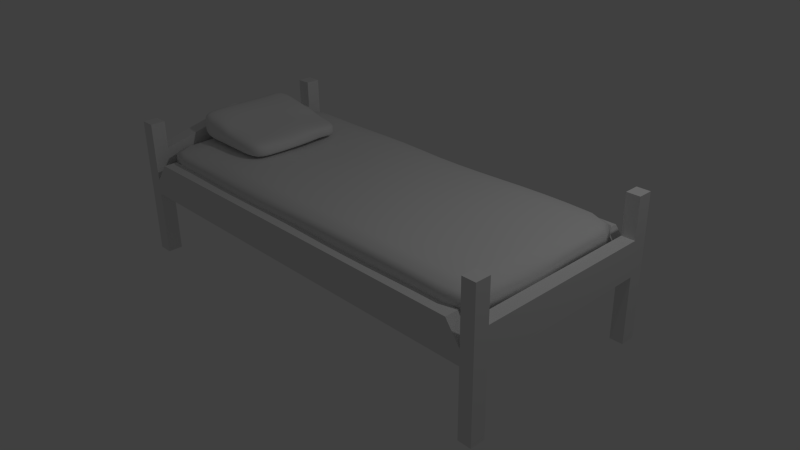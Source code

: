 # Source: bed1.blend  (saved by Blender 2.73.0; exported with 4.5.12 LTS)
import bpy
from mathutils import Matrix  # noqa: F401  (used for matrix-valued properties, if any)

bpy.ops.wm.read_factory_settings(use_empty=True)
scene = bpy.context.scene
scene.name = 'Scene'

# ---- collections
col_collection_1 = bpy.data.collections.new('Collection 1'); scene.collection.children.link(col_collection_1)

# ---- materials (node trees are filled in below, after node groups)
mat_material = bpy.data.materials.new('Material')
mat_material.alpha_threshold = 0.0
mat_material.use_transparent_shadow = False
mat_material.roughness = 0.5
mat_material.line_color = (0.0, 0.0, 0.0, 1.0)

# ---- material node trees

# ---- world
world_world = bpy.data.worlds.new('World'); scene.world = world_world
world_world.color = (0.05088, 0.05088, 0.05088)
world_world.use_sun_shadow = False
world_world.sun_shadow_jitter_overblur = 0.0
world_world.cycles.sampling_method = 'MANUAL'
world_world.cycles.sample_map_resolution = 256

# ---- cameras
cam_camera = bpy.data.cameras.new('Camera')
cam_camera.clip_end = 100.0
cam_camera.lens = 35.0
cam_camera.sensor_width = 32.0
cam_camera.sensor_height = 18.0
cam_camera.ortho_scale = 7.314
cam_camera.dof.focus_distance = 0.0
cam_camera.dof.aperture_fstop = 128.0

# ---- lights
light_lamp = bpy.data.lights.new('Lamp', 'POINT')
light_lamp.transmission_factor = 0.0
light_lamp.cutoff_distance = 30.0
light_lamp.energy = 100.0
light_lamp.shadow_buffer_clip_start = 1.001
light_lamp.shadow_soft_size = 0.1
light_lamp.shadow_maximum_resolution = 0.006
light_lamp.use_absolute_resolution = True
light_lamp.cycles.use_multiple_importance_sampling = False

# ---- meshes
me_cube_002 = bpy.data.meshes.new('Cube.002')
me_cube_002.from_pydata([(5.195, -1.41, -1.744), (-0.8055, -1.41, -1.744), (5.195, -1.41, -0.644), (-0.8055, -1.41, -0.644), (5.195, -1.41, -0.844), (-0.8055, -1.41, -0.844), (-0.6055, -1.41, -1.744), (-0.6055, -1.41, -0.644), (-0.6055, -1.41, -0.844), (5.015, -1.41, -1.744), (5.015, -1.41, -0.644), (5.015, -1.41, -0.844), (5.195, -1.21, -1.744), (-0.8055, -1.21, -1.744), (5.195, -1.21, -0.644), (-0.8055, -1.21, -0.644), (-0.8055, -1.21, -0.844), (5.195, -1.21, -0.844), (-0.6055, -1.21, -0.844), (5.015, -1.21, -0.844), (-0.6055, -1.21, -0.644), (-0.6055, -1.21, -1.744), (5.015, -1.21, -1.744), (5.015, -1.21, -0.644), (-0.8055, -1.21, -0.2242), (-0.6055, -1.21, -0.2242), (-0.4052, -1.403, -0.3775), (4.814, -1.403, -0.3775), (-0.4052, -1.217, -0.3775), (4.814, -1.217, -0.3775), (5.195, -1.41, -0.644), (-0.8055, -1.41, -0.644), (-0.6055, -1.41, -0.644), (5.015, -1.41, -0.644), (5.195, -1.21, -0.644), (-0.8055, -1.21, -0.644), (-0.6055, -1.21, -0.644), (5.015, -1.21, -0.644), (5.195, -1.41, 0.156), (-0.8055, -1.41, 0.156), (-0.6055, -1.41, 0.156), (5.015, -1.41, 0.156), (5.195, -1.21, 0.156), (-0.8055, -1.21, 0.156), (-0.6055, -1.21, 0.156), (5.015, -1.21, 0.156), (5.195, -1.21, -0.3806), (5.015, -1.21, -0.3806), (5.195, -0.0007447, -0.644), (5.195, -0.0007447, -0.844), (-0.6055, -0.0007447, -0.644), (5.015, -0.0007447, -0.644), (-0.8055, -0.0007447, -0.644), (-0.8055, -0.0007447, -0.844), (5.015, -0.0007447, -0.844), (-0.6055, -0.0007447, -0.844), (-0.6055, -0.0007447, 0.07123), (-0.8055, -0.0007447, 0.07123), (5.195, -0.0007447, -0.3806), (5.015, -0.0007447, -0.3806), (5.195, 1.41, -1.744), (-0.8055, 1.41, -1.744), (5.195, 1.41, -0.644), (-0.8055, 1.41, -0.644), (5.195, 1.41, -0.844), (-0.8055, 1.41, -0.844), (-0.6055, 1.41, -1.744), (-0.6055, 1.41, -0.644), (-0.6055, 1.41, -0.844), (5.015, 1.41, -1.744), (5.015, 1.41, -0.644), (5.015, 1.41, -0.844), (5.195, 1.21, -1.744), (-0.8055, 1.21, -1.744), (5.195, 1.21, -0.644), (-0.8055, 1.21, -0.644), (-0.8055, 1.21, -0.844), (5.195, 1.21, -0.844), (-0.6055, 1.21, -0.844), (5.015, 1.21, -0.844), (-0.6055, 1.21, -0.644), (-0.6055, 1.21, -1.744), (5.015, 1.21, -1.744), (5.015, 1.21, -0.644), (-0.8055, 1.21, -0.2242), (-0.6055, 1.21, -0.2242), (-0.4052, 1.403, -0.3775), (4.814, 1.403, -0.3775), (-0.4052, 1.217, -0.3775), (4.814, 1.217, -0.3775), (5.195, 1.41, -0.644), (-0.8055, 1.41, -0.644), (-0.6055, 1.41, -0.644), (5.015, 1.41, -0.644), (5.195, 1.21, -0.644), (-0.8055, 1.21, -0.644), (-0.6055, 1.21, -0.644), (5.015, 1.21, -0.644), (5.195, 1.41, 0.156), (-0.8055, 1.41, 0.156), (-0.6055, 1.41, 0.156), (5.015, 1.41, 0.156), (5.195, 1.21, 0.156), (-0.8055, 1.21, 0.156), (-0.6055, 1.21, 0.156), (5.015, 1.21, 0.156), (5.195, 1.21, -0.3806), (5.015, 1.21, -0.3806)], [], [(21, 6, 1, 13), (23, 20, 36, 37), (17, 14, 2, 4), (8, 7, 3, 5), (6, 8, 5, 1), (12, 17, 4, 0), (18, 8, 6, 21), (19, 22, 9, 11), (11, 10, 7, 8), (23, 20, 28, 29), (12, 0, 9, 22), (20, 15, 35, 36), (4, 2, 10, 11), (0, 4, 11, 9), (8, 18, 19, 11), (51, 50, 20, 23), (49, 17, 19, 54), (19, 17, 12, 22), (21, 13, 16, 18), (1, 5, 16, 13), (5, 3, 15, 16), (49, 48, 14, 17), (55, 18, 16, 53), (56, 57, 24, 25), (52, 15, 24, 57), (15, 20, 25, 24), (20, 50, 56, 25), (16, 15, 52, 53), (19, 18, 55, 54), (29, 28, 26, 27), (10, 23, 29, 27), (20, 7, 26, 28), (7, 10, 27, 26), (34, 37, 45, 42), (36, 35, 43, 44), (14, 23, 37, 34), (15, 3, 31, 35), (23, 10, 33, 37), (10, 2, 30, 33), (7, 20, 36, 32), (10, 7, 32, 33), (3, 7, 32, 31), (2, 14, 34, 30), (44, 43, 39, 40), (42, 45, 41, 38), (35, 31, 39, 43), (37, 33, 41, 45), (33, 30, 38, 41), (32, 36, 44, 40), (31, 32, 40, 39), (30, 34, 42, 38), (58, 59, 47, 46), (23, 14, 46, 47), (51, 23, 47, 59), (14, 48, 58, 46), (48, 58, 59, 51), (81, 73, 61, 66), (83, 97, 96, 80), (77, 64, 62, 74), (68, 65, 63, 67), (66, 61, 65, 68), (72, 60, 64, 77), (78, 81, 66, 68), (79, 71, 69, 82), (71, 68, 67, 70), (83, 89, 88, 80), (72, 82, 69, 60), (80, 96, 95, 75), (64, 71, 70, 62), (60, 69, 71, 64), (68, 71, 79, 78), (79, 82, 72, 77), (81, 78, 76, 73), (61, 73, 76, 65), (65, 76, 75, 63), (75, 84, 85, 80), (89, 87, 86, 88), (70, 87, 89, 83), (80, 88, 86, 67), (67, 86, 87, 70), (94, 102, 105, 97), (96, 104, 103, 95), (74, 94, 97, 83), (75, 95, 91, 63), (83, 97, 93, 70), (70, 93, 90, 62), (67, 92, 96, 80), (70, 93, 92, 67), (63, 91, 92, 67), (62, 90, 94, 74), (104, 100, 99, 103), (102, 98, 101, 105), (95, 103, 99, 91), (97, 105, 101, 93), (93, 101, 98, 90), (92, 100, 104, 96), (91, 99, 100, 92), (90, 98, 102, 94), (83, 107, 106, 74), (51, 83, 80, 50), (49, 54, 79, 77), (49, 77, 74, 48), (55, 53, 76, 78), (56, 85, 84, 57), (52, 57, 84, 75), (80, 85, 56, 50), (76, 53, 52, 75), (79, 54, 55, 78), (58, 106, 107, 59), (51, 59, 107, 83), (74, 106, 58, 48)])
me_cube_002.materials.append(mat_material)
me_cube_002.use_remesh_preserve_volume = False
me_cube_002.use_remesh_preserve_attributes = False
me_cube_002.use_mirror_vertex_groups = False
me_cube_002.update()
me_cube_005 = bpy.data.meshes.new('Cube.005')
me_cube_005.from_pydata([(-0.9951, -0.6966, -0.09658), (-0.9923, 0.6665, -0.09462), (0.3188, 0.681, -0.1073), (0.282, -0.6764, -0.1032), (-1.02, -0.6842, 0.2859), (-1.02, 0.6897, 0.3214), (0.2848, 0.7043, 0.07613), (0.2966, -0.6972, 0.1004), (-0.9939, -0.7067, 0.1209), (-1.0, 0.7058, 0.09707), (0.309, 0.6645, -0.004737), (0.3026, -0.701, -0.004265), (-0.7005, 0.7005, 0.2593), (-0.4956, 0.6957, 0.2204), (-0.3059, 0.714, 0.1719), (-0.09749, 0.6811, 0.1158), (-0.09827, 0.6767, -0.1159), (-0.2858, 0.6933, -0.0951), (-0.5171, 0.7073, -0.09247), (-0.7162, 0.6822, -0.09627), (-0.08846, -0.6863, 0.1449), (-0.3255, -0.6911, 0.1527), (-0.5035, -0.6957, 0.2318), (-0.6908, -0.7027, 0.2473), (-0.6741, -0.7291, -0.09402), (-0.502, -0.7028, -0.09509), (-0.299, -0.7002, -0.09768), (-0.1224, -0.7108, -0.08082), (-0.7038, -0.7021, 0.09046), (-0.485, -0.7078, 0.05565), (-0.3002, -0.701, 0.04062), (-0.1147, -0.7182, 0.0165), (-0.0857, 0.705, -0.005747), (-0.2795, 0.7195, 0.05261), (-0.5024, 0.6941, 0.04967), (-0.6956, 0.7122, 0.0867), (-0.9978, -0.404, 0.2958), (-1.02, -0.2036, 0.2919), (-1.002, 0.1859, 0.2901), (-1.0, 0.4, 0.3), (-0.9778, 0.423, -0.08029), (-0.9997, 0.1995, -0.1), (-0.9877, -0.2153, -0.1279), (-0.9747, -0.3818, -0.09505), (0.3242, 0.3843, 0.1164), (0.3127, 0.1969, 0.1158), (0.2803, -0.1888, 0.09882), (0.2855, -0.4087, 0.1198), (0.3002, -0.3996, -0.09111), (0.3254, -0.2022, -0.08879), (0.3138, 0.1795, -0.09196), (0.2954, 0.4081, -0.07436), (0.3153, -0.4177, -0.0218), (0.3236, -0.2028, -0.00386), (0.3007, 0.2347, -0.0025), (0.2979, 0.3755, 0.02319), (-0.9989, 0.3948, 0.09975), (-1.019, 0.2068, 0.1027), (-1.001, -0.1994, 0.09953), (-1.006, -0.4118, 0.0808), (-0.1007, 0.3801, 0.1276), (-0.07656, 0.2118, 0.1679), (-0.07901, -0.1998, 0.1349), (-0.08719, -0.3983, 0.1144), (-0.2734, 0.3877, 0.1878), (-0.3169, 0.2135, 0.1762), (-0.2982, -0.1929, 0.177), (-0.2874, -0.38, 0.1737), (-0.4941, 0.4134, 0.2312), (-0.482, 0.2223, 0.2187), (-0.4846, -0.1847, 0.2069), (-0.4994, -0.4212, 0.1924), (-0.6867, 0.4071, 0.2617), (-0.6964, 0.1858, 0.2638), (-0.7122, -0.2041, 0.2709), (-0.7022, -0.371, 0.2593), (-0.7199, 0.4011, -0.1004), (-0.712, 0.2141, -0.07153), (-0.7165, -0.2136, -0.09544), (-0.6966, -0.3843, -0.09271), (-0.4936, 0.3725, -0.1119), (-0.498, 0.1991, -0.09714), (-0.4657, -0.1847, -0.09083), (-0.4961, -0.398, -0.09882), (-0.3144, 0.3878, -0.1119), (-0.333, 0.1834, -0.09464), (-0.2989, -0.1879, -0.1141), (-0.274, -0.43, -0.09543), (-0.09558, 0.3908, -0.09472), (-0.08537, 0.2124, -0.09636), (-0.1048, -0.2033, -0.09748), (-0.09132, -0.3661, -0.1049)], [], [(56, 9, 1, 40), (32, 10, 2, 16), (52, 11, 3, 48), (28, 8, 0, 24), (88, 16, 2, 51), (72, 12, 5, 39), (23, 4, 8, 28), (47, 7, 11, 52), (15, 6, 10, 32), (39, 5, 9, 56), (5, 12, 35, 9), (12, 13, 34, 35), (13, 14, 33, 34), (14, 15, 32, 33), (7, 20, 31, 11), (20, 21, 30, 31), (21, 22, 29, 30), (22, 23, 28, 29), (44, 6, 15, 60), (60, 15, 14, 64), (64, 14, 13, 68), (68, 13, 12, 72), (40, 1, 19, 76), (76, 19, 18, 80), (80, 18, 17, 84), (84, 17, 16, 88), (11, 31, 27, 3), (31, 30, 26, 27), (30, 29, 25, 26), (29, 28, 24, 25), (9, 35, 19, 1), (35, 34, 18, 19), (34, 33, 17, 18), (33, 32, 16, 17), (26, 87, 91, 27), (87, 86, 90, 91), (86, 85, 89, 90), (85, 84, 88, 89), (25, 83, 87, 26), (83, 82, 86, 87), (82, 81, 85, 86), (81, 80, 84, 85), (24, 79, 83, 25), (79, 78, 82, 83), (78, 77, 81, 82), (77, 76, 80, 81), (0, 43, 79, 24), (43, 42, 78, 79), (42, 41, 77, 78), (41, 40, 76, 77), (22, 71, 75, 23), (71, 70, 74, 75), (70, 69, 73, 74), (69, 68, 72, 73), (21, 67, 71, 22), (67, 66, 70, 71), (66, 65, 69, 70), (65, 64, 68, 69), (20, 63, 67, 21), (63, 62, 66, 67), (62, 61, 65, 66), (61, 60, 64, 65), (7, 47, 63, 20), (47, 46, 62, 63), (46, 45, 61, 62), (45, 44, 60, 61), (4, 36, 59, 8), (36, 37, 58, 59), (37, 38, 57, 58), (38, 39, 56, 57), (6, 44, 55, 10), (44, 45, 54, 55), (45, 46, 53, 54), (46, 47, 52, 53), (23, 75, 36, 4), (75, 74, 37, 36), (74, 73, 38, 37), (73, 72, 39, 38), (27, 91, 48, 3), (91, 90, 49, 48), (90, 89, 50, 49), (89, 88, 51, 50), (10, 55, 51, 2), (55, 54, 50, 51), (54, 53, 49, 50), (53, 52, 48, 49), (8, 59, 43, 0), (59, 58, 42, 43), (58, 57, 41, 42), (57, 56, 40, 41)])
me_cube_005.polygons.foreach_set('use_smooth', [True] * 90)
me_cube_005.use_remesh_preserve_volume = False
me_cube_005.use_remesh_preserve_attributes = False
me_cube_005.use_mirror_vertex_groups = False
me_cube_005.update()
me_cube_000 = bpy.data.meshes.new('Cube.000')
me_cube_000.from_pydata([(-2.753, 0.9755, -0.8679), (2.428, 1.246, -0.8682), (2.774, -0.9618, -0.877), (-2.393, -1.236, -0.8569), (2.442, 0.9739, -0.9951), (-2.418, 0.9813, -0.5913), (-2.401, -1.237, -0.6727), (2.773, -0.9654, -0.678), (2.419, 1.258, -0.6732), (-2.764, 0.9828, -0.6648), (-2.406, 1.265, -0.6694), (-1.705, 1.26, -0.6794), (-1.023, 1.267, -0.6738), (-0.3328, 1.262, -0.6725), (0.3672, 1.25, -0.6781), (1.057, 1.259, -0.6706), (1.733, 1.265, -0.6626), (2.424, -1.243, -0.6735), (1.731, -1.247, -0.6638), (1.05, -1.254, -0.6574), (0.3716, -1.248, -0.666), (-0.3212, -1.248, -0.6795), (-1.025, -1.255, -0.6806), (-1.71, -1.244, -0.6752), (2.421, 0.9829, -0.602), (1.741, 0.9839, -0.5912), (1.06, 0.9826, -0.6017), (0.3565, 0.9749, -0.6107), (-0.3361, 0.9839, -0.6055), (-1.027, 0.9857, -0.5957), (-1.718, 0.9785, -0.593), (-2.407, 0.9708, -0.9865), (-1.706, 0.9702, -0.9887), (-1.01, 0.9702, -0.9967), (-0.3376, 0.9777, -0.9922), (0.3437, 0.9839, -0.9979), (1.045, 0.9889, -0.9967), (1.746, 0.9767, -0.9883), (2.42, -1.238, -0.8732), (1.736, -1.248, -0.8699), (1.051, -1.255, -0.8675), (0.3643, -1.247, -0.8688), (-0.3232, -1.243, -0.8762), (-1.021, -1.248, -0.879), (-1.705, -1.237, -0.8656), (-2.399, 1.258, -0.8702), (-1.7, 1.253, -0.8748), (-1.013, 1.256, -0.8718), (-0.3305, 1.264, -0.8629), (0.3589, 1.264, -0.8702), (1.05, 1.272, -0.8717), (1.733, 1.263, -0.8618), (1.731, -0.9791, -1.001), (1.74, -0.4445, -1.003), (1.74, 0.01155, -0.9969), (1.741, 0.4479, -0.9884), (1.043, -0.979, -0.9966), (1.058, -0.4472, -0.9833), (1.054, 0.005544, -0.9828), (1.045, 0.4513, -0.9885), (0.3524, -0.9774, -0.9961), (0.3605, -0.451, -0.9851), (0.36, 0.00135, -0.987), (0.3509, 0.4472, -0.9948), (-0.3351, -0.9746, -0.9968), (-0.3363, -0.4516, -0.9979), (-0.3322, -0.004596, -0.9989), (-0.3373, 0.4374, -0.9963), (-1.029, -0.9762, -1.002), (-1.029, -0.454, -1.001), (-1.017, -0.002327, -0.9953), (-1.011, 0.4418, -0.9962), (-1.717, -0.9759, -1.003), (-1.723, -0.456, -1.005), (-1.711, 0.003174, -0.9929), (-1.705, 0.4478, -0.989), (-2.397, -0.9671, -0.9869), (-2.404, -0.4546, -0.9958), (-2.409, -0.007973, -1.004), (-2.41, 0.4435, -0.9936), (-1.71, -0.9508, -0.6032), (-1.715, -0.4291, -0.5932), (-1.714, -0.00042, -0.6058), (-1.713, 0.4503, -0.6037), (-1.026, -0.9849, -0.5955), (-1.024, -0.4687, -0.5924), (-1.026, -0.01292, -0.6036), (-1.026, 0.4488, -0.602), (-0.3352, -0.9781, -0.6012), (-0.3382, -0.4581, -0.6006), (-0.3314, 0.0004621, -0.5984), (-0.3331, 0.4575, -0.5977), (0.3607, -0.9723, -0.5968), (0.3593, -0.4474, -0.5963), (0.3665, 0.0003373, -0.5958), (0.3641, 0.4532, -0.6007), (1.036, -0.9773, -0.5881), (1.04, -0.4564, -0.5971), (1.052, -0.01235, -0.598), (1.063, 0.4499, -0.5975), (1.725, -0.9802, -0.5903), (1.728, -0.4643, -0.6016), (1.738, -0.005517, -0.6016), (1.744, 0.4549, -0.5922), (2.424, -0.9693, -0.5973), (2.433, -0.4568, -0.599), (2.441, -0.005606, -0.6033), (2.434, 0.451, -0.6024), (-2.758, -0.9585, -0.6647), (-2.76, -0.4437, -0.6607), (-2.757, 0.000115, -0.6674), (-2.76, 0.4566, -0.6697), (2.778, 0.972, -0.6803), (2.786, 0.4487, -0.6791), (2.787, -0.006173, -0.7088), (2.78, -0.4512, -0.707), (-2.407, -0.9296, -0.6104), (-2.409, -0.4176, -0.5954), (-2.404, -0.004578, -0.5944), (-2.407, 0.4518, -0.5982), (2.418, -0.9665, -0.9991), (2.429, -0.4406, -1.006), (2.432, 0.01475, -0.999), (2.439, 0.4557, -0.9917), (2.786, 0.9717, -0.8735), (2.784, 0.4572, -0.8672), (2.782, 0.004825, -0.9013), (2.781, -0.4447, -0.9086), (-2.746, -0.9674, -0.8509), (-2.754, -0.4482, -0.8602), (-2.759, -0.0004002, -0.8793), (-2.757, 0.4534, -0.8734), (-2.669, -1.17, -0.6691), (-2.681, 0.9818, -0.6069), (-2.662, 1.185, -0.8694), (-2.655, -0.9663, -0.9487), (2.416, 1.197, -0.6217), (2.697, 1.174, -0.874), (-2.403, 1.181, -0.9587), (2.681, -0.9661, -0.6185), (2.681, -1.167, -0.875), (2.703, 0.9789, -0.9664), (-2.407, -1.159, -0.6296), (2.419, -1.168, -0.966), (-2.658, -1.175, -0.8564), (-2.673, 1.194, -0.6653), (2.685, 1.183, -0.682), (2.686, -1.175, -0.6753), (2.421, -1.241, -0.762), (2.781, 0.9651, -0.7627), (-2.398, 1.265, -0.7606), (-2.753, -0.9661, -0.7405), (-2.414, 1.192, -0.6089), (-1.713, 1.192, -0.617), (-1.025, 1.199, -0.6182), (-0.3352, 1.194, -0.6265), (0.3602, 1.179, -0.6311), (1.057, 1.186, -0.6197), (1.737, 1.196, -0.6092), (2.432, 1.179, -0.9638), (1.737, 1.192, -0.9575), (1.044, 1.204, -0.9698), (0.3466, 1.199, -0.968), (-0.3327, 1.194, -0.9611), (-1.009, 1.182, -0.9659), (-1.703, 1.181, -0.9602), (2.426, -1.175, -0.6159), (1.727, -1.183, -0.607), (1.038, -1.184, -0.6028), (0.3641, -1.181, -0.613), (-0.3275, -1.182, -0.62), (-1.029, -1.188, -0.6186), (-1.713, -1.175, -0.6258), (-2.394, -1.168, -0.9541), (-1.709, -1.173, -0.9636), (-1.024, -1.178, -0.9682), (-0.33, -1.175, -0.9647), (0.3529, -1.181, -0.9664), (1.041, -1.186, -0.9676), (1.735, -1.183, -0.9673), (-2.394, -1.237, -0.7462), (-1.706, -1.238, -0.7543), (-1.021, -1.253, -0.7708), (-0.3188, -1.245, -0.7686), (0.3745, -1.246, -0.7524), (1.058, -1.255, -0.7472), (1.734, -1.245, -0.7538), (2.424, 1.248, -0.7556), (1.732, 1.263, -0.7479), (1.057, 1.265, -0.7545), (0.3695, 1.256, -0.7562), (-0.3307, 1.262, -0.7494), (-1.019, 1.262, -0.7594), (-1.699, 1.257, -0.7689), (-2.052, 1.264, -0.6748), (-1.362, 1.26, -0.6801), (-0.6813, 1.271, -0.6686), (0.0182, 1.252, -0.6781), (0.7138, 1.254, -0.6748), (1.398, 1.263, -0.6663), (2.072, 1.264, -0.6635), (2.075, -1.243, -0.6705), (1.389, -1.252, -0.658), (0.7113, -1.253, -0.6606), (0.0282, -1.244, -0.6727), (-0.6734, -1.253, -0.6833), (-1.373, -1.252, -0.6763), (-2.049, -1.236, -0.6749), (2.079, -0.9742, -0.5945), (1.372, -0.9827, -0.5873), (0.7027, -0.9713, -0.5916), (0.01345, -0.976, -0.6009), (-0.6825, -0.9805, -0.5989), (-1.368, -0.979, -0.5955), (-2.056, -0.9258, -0.6108), (-2.057, -0.9701, -0.9951), (-1.375, -0.9795, -1.006), (-0.6808, -0.9723, -0.9964), (0.009216, -0.9779, -0.9984), (0.6963, -0.9766, -0.9942), (1.388, -0.981, -0.9999), (2.073, -0.9741, -1.0), (2.075, -1.242, -0.8716), (1.396, -1.253, -0.8684), (0.7056, -1.253, -0.8675), (0.02267, -1.242, -0.8716), (-0.6718, -1.247, -0.8796), (-1.367, -1.246, -0.8743), (-2.044, -1.231, -0.8581), (-2.05, 1.26, -0.8715), (-1.353, 1.249, -0.8761), (-0.6746, 1.265, -0.866), (0.0152, 1.261, -0.8639), (0.7031, 1.269, -0.875), (1.395, 1.271, -0.8654), (2.074, 1.254, -0.8622), (-2.672, -0.9459, -0.6218), (-2.668, -0.4378, -0.6077), (-2.666, -0.008525, -0.6086), (-2.672, 0.4525, -0.6152), (-2.664, 0.97, -0.9595), (-2.669, 0.4464, -0.9688), (-2.669, -0.01002, -0.9757), (-2.66, -0.4527, -0.9572), (2.688, 0.9815, -0.6267), (2.7, 0.4504, -0.6269), (2.704, -0.005597, -0.6313), (2.693, -0.4517, -0.6244), (2.681, -0.961, -0.9677), (2.693, -0.4396, -0.978), (2.695, 0.01324, -0.971), (2.698, 0.4621, -0.9594), (2.778, -0.9648, -0.7671), (2.781, -0.4505, -0.8131), (2.783, -0.003857, -0.808), (2.784, 0.4497, -0.7592), (-2.758, 0.9816, -0.7551), (-2.759, 0.4587, -0.7572), (-2.76, 0.007453, -0.7609), (-2.762, -0.4442, -0.7472), (2.074, 0.9818, -0.5941), (2.083, 0.452, -0.5946), (2.089, -0.005735, -0.6012), (2.084, -0.4624, -0.6013), (1.409, 0.9854, -0.5936), (1.408, 0.4555, -0.5937), (1.391, -0.007031, -0.6014), (1.376, -0.4624, -0.6002), (0.7057, 0.9782, -0.6095), (0.7145, 0.4463, -0.6008), (0.7131, -0.01279, -0.5949), (0.7054, -0.4501, -0.595), (0.01006, 0.9758, -0.6083), (0.01426, 0.4603, -0.5991), (0.01682, 0.01033, -0.598), (0.008949, -0.4496, -0.5989), (-0.6818, 0.9902, -0.6015), (-0.6793, 0.4514, -0.5982), (-0.6788, -0.01278, -0.5995), (-0.6824, -0.4665, -0.5992), (-1.372, 0.9789, -0.5917), (-1.371, 0.4487, -0.6052), (-1.372, -0.006586, -0.6069), (-1.367, -0.4584, -0.5879), (-2.066, 0.9805, -0.5945), (-2.057, 0.4519, -0.6004), (-2.057, 0.001582, -0.6013), (-2.063, -0.4069, -0.5988), (-2.061, 0.9727, -0.9844), (-2.062, 0.4442, -0.9872), (-2.061, -0.001248, -0.9977), (-2.066, -0.4553, -1.003), (-1.352, 0.9679, -0.9944), (-1.352, 0.4489, -0.9938), (-1.362, 0.003434, -0.9914), (-1.377, -0.4559, -1.003), (-0.6735, 0.9744, -0.9959), (-0.6748, 0.4351, -0.9968), (-0.6749, -0.00728, -0.9995), (-0.6814, -0.452, -0.9987), (0.0006973, 0.9806, -0.9911), (0.00391, 0.4432, -0.9953), (0.01235, 0.0001416, -0.9944), (0.00975, -0.4517, -0.9946), (0.6917, 0.9869, -1.003), (0.6995, 0.4498, -0.993), (0.7081, 0.00212, -0.9815), (0.7114, -0.4496, -0.9783), (1.398, 0.9866, -0.9887), (1.392, 0.4509, -0.9855), (1.398, 0.009419, -0.9887), (1.4, -0.4451, -0.9937), (2.092, 0.9691, -0.9918), (2.09, 0.4477, -0.9921), (2.084, 0.01297, -1.002), (2.081, -0.4436, -1.009), (1.73, -0.7085, -1.002), (1.747, -0.2002, -1.002), (1.733, 0.2184, -0.9913), (1.75, 0.7006, -0.9876), (1.05, -0.708, -0.9899), (1.061, -0.2061, -0.9798), (1.046, 0.2155, -0.9873), (1.047, 0.7101, -0.9904), (0.3569, -0.7096, -0.9913), (0.3619, -0.211, -0.9821), (0.3559, 0.212, -0.9933), (0.3464, 0.7052, -0.995), (-0.3374, -0.7101, -0.999), (-0.3338, -0.2121, -0.9967), (-0.3328, 0.2016, -1.0), (-0.3406, 0.6977, -0.992), (-1.031, -0.7122, -1.005), (-1.024, -0.2133, -0.9961), (-1.012, 0.2068, -0.9962), (-1.011, 0.6979, -0.9962), (-1.724, -0.7142, -1.008), (-1.718, -0.213, -0.9975), (-1.705, 0.2157, -0.9902), (-1.707, 0.6994, -0.9887), (-2.401, -0.7052, -0.9895), (-2.407, -0.2205, -1.002), (-2.41, 0.2058, -1.001), (-2.41, 0.7002, -0.987), (-1.708, -0.6694, -0.5962), (-1.72, -0.212, -0.5959), (-1.708, 0.2167, -0.6121), (-1.719, 0.7033, -0.5932), (-1.022, -0.7204, -0.5929), (-1.027, -0.2321, -0.5955), (-1.025, 0.2078, -0.6085), (-1.027, 0.7086, -0.5943), (-0.3401, -0.7119, -0.6018), (-0.3338, -0.2196, -0.599), (-0.3311, 0.2201, -0.5982), (-0.3354, 0.7122, -0.5993), (0.3596, -0.7017, -0.5977), (0.3611, -0.2124, -0.5949), (0.3695, 0.2144, -0.5981), (0.3574, 0.7092, -0.6046), (1.038, -0.7095, -0.5929), (1.044, -0.2225, -0.5993), (1.06, 0.2024, -0.5963), (1.063, 0.715, -0.5999), (1.724, -0.7155, -0.5948), (1.733, -0.2274, -0.6056), (1.741, 0.2167, -0.5952), (1.745, 0.7101, -0.5913), (2.425, -0.7034, -0.5982), (2.441, -0.2256, -0.6005), (2.437, 0.2157, -0.6049), (2.429, 0.7051, -0.6001), (-2.758, -0.6883, -0.6613), (-2.761, -0.2167, -0.6627), (-2.755, 0.2202, -0.6709), (-2.764, 0.7105, -0.6666), (2.784, 0.7017, -0.6766), (2.787, 0.2129, -0.6894), (2.785, -0.2227, -0.7203), (2.775, -0.697, -0.6869), (-2.407, -0.6486, -0.6031), (-2.409, -0.2114, -0.5912), (-2.4, 0.2131, -0.5988), (-2.416, 0.7088, -0.595), (2.42, -0.7012, -1.002), (2.436, -0.1976, -1.006), (2.429, 0.2235, -0.9922), (2.447, 0.7072, -0.9939), (2.785, 0.7092, -0.8701), (2.783, 0.2206, -0.8745), (2.781, -0.2103, -0.9215), (2.78, -0.6961, -0.8859), (-2.748, -0.6974, -0.8492), (-2.759, -0.2169, -0.8736), (-2.757, 0.2176, -0.8787), (-2.757, 0.7063, -0.8682), (-2.588, -1.118, -0.9269), (-2.595, 1.127, -0.9362), (2.63, 1.126, -0.9422), (2.613, -1.113, -0.9428), (-2.603, -1.108, -0.6371), (-2.61, 1.138, -0.6221), (2.615, 1.137, -0.6407), (2.617, -1.121, -0.6322), (-2.661, -1.175, -0.7445), (-2.666, 1.194, -0.7583), (2.692, 1.172, -0.7633), (2.686, -1.173, -0.764), (-2.061, 1.194, -0.6151), (-1.367, 1.192, -0.6172), (-0.6824, 1.202, -0.6209), (0.01328, 1.182, -0.6311), (0.7074, 1.181, -0.6271), (1.402, 1.192, -0.6125), (2.071, 1.197, -0.6117), (2.079, 1.182, -0.9593), (1.396, 1.202, -0.9603), (0.6905, 1.202, -0.9758), (0.007187, 1.196, -0.9589), (-0.672, 1.19, -0.9662), (-1.351, 1.176, -0.963), (-2.057, 1.186, -0.9585), (2.079, -1.178, -0.613), (1.378, -1.186, -0.6022), (0.7025, -1.181, -0.6071), (0.02132, -1.181, -0.6182), (-0.6788, -1.183, -0.6197), (-1.375, -1.187, -0.6197), (-2.054, -1.162, -0.6311), (-2.048, -1.166, -0.9561), (-1.37, -1.18, -0.9699), (-0.6763, -1.174, -0.9645), (0.01336, -1.179, -0.9662), (0.6938, -1.183, -0.9664), (1.39, -1.187, -0.9684), (2.077, -1.176, -0.9659), (-2.045, -1.232, -0.7485), (-1.368, -1.247, -0.7621), (-0.6699, -1.253, -0.7749), (0.03, -1.24, -0.7589), (0.7165, -1.255, -0.7486), (1.397, -1.251, -0.7487), (2.073, -1.24, -0.7592), (2.073, 1.257, -0.7477), (1.395, 1.266, -0.7516), (0.7155, 1.262, -0.7562), (0.02034, 1.254, -0.7542), (-0.6787, 1.268, -0.7489), (-1.357, 1.254, -0.7699), (-2.046, 1.262, -0.7635), (-2.668, -0.6747, -0.6153), (-2.669, -0.2206, -0.6038), (-2.666, 0.2115, -0.6148), (-2.679, 0.7106, -0.6119), (-2.668, 0.7032, -0.9619), (-2.67, 0.2065, -0.975), (-2.667, -0.2231, -0.9701), (-2.654, -0.7001, -0.9469), (2.698, 0.7063, -0.623), (2.701, 0.2133, -0.6319), (2.703, -0.222, -0.628), (2.682, -0.6985, -0.621), (2.687, -0.6968, -0.9709), (2.696, -0.1994, -0.9807), (2.694, 0.225, -0.9601), (2.703, 0.7163, -0.9634), (2.782, -0.6968, -0.7803), (2.78, -0.2211, -0.833), (2.785, 0.2151, -0.772), (2.782, 0.6998, -0.7594), (-2.761, 0.709, -0.7538), (-2.757, 0.2264, -0.761), (-2.764, -0.2116, -0.7565), (-2.758, -0.6944, -0.7396), (2.078, 0.7043, -0.5941), (2.087, 0.2177, -0.5966), (2.088, -0.2289, -0.6042), (2.08, -0.7097, -0.5966), (1.412, 0.7159, -0.5929), (1.399, 0.212, -0.5965), (1.383, -0.2242, -0.6041), (1.372, -0.7168, -0.5933), (0.7081, 0.7114, -0.606), (0.7183, 0.1994, -0.5963), (0.7063, -0.2195, -0.5949), (0.7058, -0.7017, -0.5942), (0.009932, 0.7092, -0.6007), (0.01818, 0.2278, -0.5995), (0.01286, -0.2096, -0.597), (0.008135, -0.7062, -0.601), (-0.6805, 0.7135, -0.598), (-0.6786, 0.2079, -0.5996), (-0.68, -0.2309, -0.5991), (-0.6839, -0.7172, -0.5993), (-1.374, 0.7033, -0.5916), (-1.368, 0.2129, -0.6158), (-1.374, -0.2252, -0.5929), (-1.361, -0.7087, -0.5896), (-2.065, 0.7061, -0.5955), (-2.05, 0.2173, -0.6041), (-2.065, -0.2037, -0.5977), (-2.058, -0.6377, -0.6036), (-2.063, 0.6985, -0.9827), (-2.06, 0.2106, -0.9935), (-2.064, -0.2152, -1.0), (-2.065, -0.7105, -1.002), (-1.353, 0.7, -0.9962), (-1.353, 0.2161, -0.991), (-1.371, -0.2127, -0.9953), (-1.379, -0.7151, -1.009), (-0.6757, 0.696, -0.9933), (-0.6737, 0.1984, -1.001), (-0.6777, -0.2135, -0.9973), (-0.6832, -0.7093, -0.9997), (-0.001363, 0.7013, -0.9925), (0.01049, 0.2087, -0.9969), (0.01145, -0.2106, -0.9923), (0.008569, -0.7113, -0.9978), (0.6976, 0.7084, -0.9956), (0.7016, 0.2136, -0.99), (0.7133, -0.2103, -0.975), (0.7048, -0.7076, -0.9863), (1.397, 0.7082, -0.9856), (1.389, 0.2172, -0.9871), (1.406, -0.2016, -0.9907), (1.391, -0.709, -0.997), (2.101, 0.697, -0.9919), (2.079, 0.2201, -0.9947), (2.089, -0.1996, -1.009), (2.071, -0.7061, -1.005)], [], [(0, 395, 470, 256), (0, 256, 405, 134), (0, 134, 397, 240), (0, 240, 454, 395), (1, 235, 443, 187), (1, 187, 406, 137), (1, 137, 398, 159), (1, 159, 415, 235), (2, 391, 466, 252), (2, 252, 407, 140), (2, 140, 399, 248), (2, 248, 462, 391), (3, 228, 436, 180), (3, 180, 404, 144), (3, 144, 396, 173), (3, 173, 429, 228), (4, 387, 526, 312), (4, 312, 415, 159), (4, 159, 398, 141), (4, 141, 465, 387), (5, 383, 498, 284), (5, 284, 408, 152), (5, 152, 401, 133), (5, 133, 453, 383), (6, 207, 428, 142), (6, 142, 400, 132), (6, 132, 404, 180), (6, 180, 436, 207), (7, 379, 461, 139), (7, 139, 403, 147), (7, 147, 407, 252), (7, 252, 466, 379), (8, 200, 414, 136), (8, 136, 402, 146), (8, 146, 406, 187), (8, 187, 443, 200), (9, 375, 453, 133), (9, 133, 401, 145), (9, 145, 405, 256), (9, 256, 470, 375), (10, 145, 401, 152), (10, 152, 408, 194), (10, 194, 449, 150), (10, 150, 405, 145), (11, 194, 408, 153), (11, 153, 409, 195), (11, 195, 448, 193), (11, 193, 449, 194), (12, 195, 409, 154), (12, 154, 410, 196), (12, 196, 447, 192), (12, 192, 448, 195), (13, 196, 410, 155), (13, 155, 411, 197), (13, 197, 446, 191), (13, 191, 447, 196), (14, 197, 411, 156), (14, 156, 412, 198), (14, 198, 445, 190), (14, 190, 446, 197), (15, 198, 412, 157), (15, 157, 413, 199), (15, 199, 444, 189), (15, 189, 445, 198), (16, 199, 413, 158), (16, 158, 414, 200), (16, 200, 443, 188), (16, 188, 444, 199), (17, 147, 403, 166), (17, 166, 422, 201), (17, 201, 442, 148), (17, 148, 407, 147), (18, 201, 422, 167), (18, 167, 423, 202), (18, 202, 441, 186), (18, 186, 442, 201), (19, 202, 423, 168), (19, 168, 424, 203), (19, 203, 440, 185), (19, 185, 441, 202), (20, 203, 424, 169), (20, 169, 425, 204), (20, 204, 439, 184), (20, 184, 440, 203), (21, 204, 425, 170), (21, 170, 426, 205), (21, 205, 438, 183), (21, 183, 439, 204), (22, 205, 426, 171), (22, 171, 427, 206), (22, 206, 437, 182), (22, 182, 438, 205), (23, 206, 427, 172), (23, 172, 428, 207), (23, 207, 436, 181), (23, 181, 437, 206), (24, 371, 458, 244), (24, 244, 402, 136), (24, 136, 414, 260), (24, 260, 474, 371), (25, 367, 474, 260), (25, 260, 414, 158), (25, 158, 413, 264), (25, 264, 478, 367), (26, 363, 478, 264), (26, 264, 413, 157), (26, 157, 412, 268), (26, 268, 482, 363), (27, 359, 482, 268), (27, 268, 412, 156), (27, 156, 411, 272), (27, 272, 486, 359), (28, 355, 486, 272), (28, 272, 411, 155), (28, 155, 410, 276), (28, 276, 490, 355), (29, 351, 490, 276), (29, 276, 410, 154), (29, 154, 409, 280), (29, 280, 494, 351), (30, 347, 494, 280), (30, 280, 409, 153), (30, 153, 408, 284), (30, 284, 498, 347), (31, 343, 454, 240), (31, 240, 397, 138), (31, 138, 421, 288), (31, 288, 502, 343), (32, 339, 502, 288), (32, 288, 421, 165), (32, 165, 420, 292), (32, 292, 506, 339), (33, 335, 506, 292), (33, 292, 420, 164), (33, 164, 419, 296), (33, 296, 510, 335), (34, 331, 510, 296), (34, 296, 419, 163), (34, 163, 418, 300), (34, 300, 514, 331), (35, 327, 514, 300), (35, 300, 418, 162), (35, 162, 417, 304), (35, 304, 518, 327), (36, 323, 518, 304), (36, 304, 417, 161), (36, 161, 416, 308), (36, 308, 522, 323), (37, 319, 522, 308), (37, 308, 416, 160), (37, 160, 415, 312), (37, 312, 526, 319), (38, 140, 407, 148), (38, 148, 442, 222), (38, 222, 435, 143), (38, 143, 399, 140), (39, 222, 442, 186), (39, 186, 441, 223), (39, 223, 434, 179), (39, 179, 435, 222), (40, 223, 441, 185), (40, 185, 440, 224), (40, 224, 433, 178), (40, 178, 434, 223), (41, 224, 440, 184), (41, 184, 439, 225), (41, 225, 432, 177), (41, 177, 433, 224), (42, 225, 439, 183), (42, 183, 438, 226), (42, 226, 431, 176), (42, 176, 432, 225), (43, 226, 438, 182), (43, 182, 437, 227), (43, 227, 430, 175), (43, 175, 431, 226), (44, 227, 437, 181), (44, 181, 436, 228), (44, 228, 429, 174), (44, 174, 430, 227), (45, 134, 405, 150), (45, 150, 449, 229), (45, 229, 421, 138), (45, 138, 397, 134), (46, 229, 449, 193), (46, 193, 448, 230), (46, 230, 420, 165), (46, 165, 421, 229), (47, 230, 448, 192), (47, 192, 447, 231), (47, 231, 419, 164), (47, 164, 420, 230), (48, 231, 447, 191), (48, 191, 446, 232), (48, 232, 418, 163), (48, 163, 419, 231), (49, 232, 446, 190), (49, 190, 445, 233), (49, 233, 417, 162), (49, 162, 418, 232), (50, 233, 445, 189), (50, 189, 444, 234), (50, 234, 416, 161), (50, 161, 417, 233), (51, 234, 444, 188), (51, 188, 443, 235), (51, 235, 415, 160), (51, 160, 416, 234), (52, 179, 434, 220), (52, 220, 525, 316), (52, 316, 529, 221), (52, 221, 435, 179), (53, 316, 525, 311), (53, 311, 524, 317), (53, 317, 528, 315), (53, 315, 529, 316), (54, 317, 524, 310), (54, 310, 523, 318), (54, 318, 527, 314), (54, 314, 528, 317), (55, 318, 523, 309), (55, 309, 522, 319), (55, 319, 526, 313), (55, 313, 527, 318), (56, 178, 433, 219), (56, 219, 521, 320), (56, 320, 525, 220), (56, 220, 434, 178), (57, 320, 521, 307), (57, 307, 520, 321), (57, 321, 524, 311), (57, 311, 525, 320), (58, 321, 520, 306), (58, 306, 519, 322), (58, 322, 523, 310), (58, 310, 524, 321), (59, 322, 519, 305), (59, 305, 518, 323), (59, 323, 522, 309), (59, 309, 523, 322), (60, 177, 432, 218), (60, 218, 517, 324), (60, 324, 521, 219), (60, 219, 433, 177), (61, 324, 517, 303), (61, 303, 516, 325), (61, 325, 520, 307), (61, 307, 521, 324), (62, 325, 516, 302), (62, 302, 515, 326), (62, 326, 519, 306), (62, 306, 520, 325), (63, 326, 515, 301), (63, 301, 514, 327), (63, 327, 518, 305), (63, 305, 519, 326), (64, 176, 431, 217), (64, 217, 513, 328), (64, 328, 517, 218), (64, 218, 432, 176), (65, 328, 513, 299), (65, 299, 512, 329), (65, 329, 516, 303), (65, 303, 517, 328), (66, 329, 512, 298), (66, 298, 511, 330), (66, 330, 515, 302), (66, 302, 516, 329), (67, 330, 511, 297), (67, 297, 510, 331), (67, 331, 514, 301), (67, 301, 515, 330), (68, 175, 430, 216), (68, 216, 509, 332), (68, 332, 513, 217), (68, 217, 431, 175), (69, 332, 509, 295), (69, 295, 508, 333), (69, 333, 512, 299), (69, 299, 513, 332), (70, 333, 508, 294), (70, 294, 507, 334), (70, 334, 511, 298), (70, 298, 512, 333), (71, 334, 507, 293), (71, 293, 506, 335), (71, 335, 510, 297), (71, 297, 511, 334), (72, 174, 429, 215), (72, 215, 505, 336), (72, 336, 509, 216), (72, 216, 430, 174), (73, 336, 505, 291), (73, 291, 504, 337), (73, 337, 508, 295), (73, 295, 509, 336), (74, 337, 504, 290), (74, 290, 503, 338), (74, 338, 507, 294), (74, 294, 508, 337), (75, 338, 503, 289), (75, 289, 502, 339), (75, 339, 506, 293), (75, 293, 507, 338), (76, 173, 396, 135), (76, 135, 457, 340), (76, 340, 505, 215), (76, 215, 429, 173), (77, 340, 457, 243), (77, 243, 456, 341), (77, 341, 504, 291), (77, 291, 505, 340), (78, 341, 456, 242), (78, 242, 455, 342), (78, 342, 503, 290), (78, 290, 504, 341), (79, 342, 455, 241), (79, 241, 454, 343), (79, 343, 502, 289), (79, 289, 503, 342), (80, 172, 427, 213), (80, 213, 497, 344), (80, 344, 501, 214), (80, 214, 428, 172), (81, 344, 497, 283), (81, 283, 496, 345), (81, 345, 500, 287), (81, 287, 501, 344), (82, 345, 496, 282), (82, 282, 495, 346), (82, 346, 499, 286), (82, 286, 500, 345), (83, 346, 495, 281), (83, 281, 494, 347), (83, 347, 498, 285), (83, 285, 499, 346), (84, 171, 426, 212), (84, 212, 493, 348), (84, 348, 497, 213), (84, 213, 427, 171), (85, 348, 493, 279), (85, 279, 492, 349), (85, 349, 496, 283), (85, 283, 497, 348), (86, 349, 492, 278), (86, 278, 491, 350), (86, 350, 495, 282), (86, 282, 496, 349), (87, 350, 491, 277), (87, 277, 490, 351), (87, 351, 494, 281), (87, 281, 495, 350), (88, 170, 425, 211), (88, 211, 489, 352), (88, 352, 493, 212), (88, 212, 426, 170), (89, 352, 489, 275), (89, 275, 488, 353), (89, 353, 492, 279), (89, 279, 493, 352), (90, 353, 488, 274), (90, 274, 487, 354), (90, 354, 491, 278), (90, 278, 492, 353), (91, 354, 487, 273), (91, 273, 486, 355), (91, 355, 490, 277), (91, 277, 491, 354), (92, 169, 424, 210), (92, 210, 485, 356), (92, 356, 489, 211), (92, 211, 425, 169), (93, 356, 485, 271), (93, 271, 484, 357), (93, 357, 488, 275), (93, 275, 489, 356), (94, 357, 484, 270), (94, 270, 483, 358), (94, 358, 487, 274), (94, 274, 488, 357), (95, 358, 483, 269), (95, 269, 482, 359), (95, 359, 486, 273), (95, 273, 487, 358), (96, 168, 423, 209), (96, 209, 481, 360), (96, 360, 485, 210), (96, 210, 424, 168), (97, 360, 481, 267), (97, 267, 480, 361), (97, 361, 484, 271), (97, 271, 485, 360), (98, 361, 480, 266), (98, 266, 479, 362), (98, 362, 483, 270), (98, 270, 484, 361), (99, 362, 479, 265), (99, 265, 478, 363), (99, 363, 482, 269), (99, 269, 483, 362), (100, 167, 422, 208), (100, 208, 477, 364), (100, 364, 481, 209), (100, 209, 423, 167), (101, 364, 477, 263), (101, 263, 476, 365), (101, 365, 480, 267), (101, 267, 481, 364), (102, 365, 476, 262), (102, 262, 475, 366), (102, 366, 479, 266), (102, 266, 480, 365), (103, 366, 475, 261), (103, 261, 474, 367), (103, 367, 478, 265), (103, 265, 479, 366), (104, 166, 403, 139), (104, 139, 461, 368), (104, 368, 477, 208), (104, 208, 422, 166), (105, 368, 461, 247), (105, 247, 460, 369), (105, 369, 476, 263), (105, 263, 477, 368), (106, 369, 460, 246), (106, 246, 459, 370), (106, 370, 475, 262), (106, 262, 476, 369), (107, 370, 459, 245), (107, 245, 458, 371), (107, 371, 474, 261), (107, 261, 475, 370), (108, 132, 400, 236), (108, 236, 450, 372), (108, 372, 473, 151), (108, 151, 404, 132), (109, 372, 450, 237), (109, 237, 451, 373), (109, 373, 472, 259), (109, 259, 473, 372), (110, 373, 451, 238), (110, 238, 452, 374), (110, 374, 471, 258), (110, 258, 472, 373), (111, 374, 452, 239), (111, 239, 453, 375), (111, 375, 470, 257), (111, 257, 471, 374), (112, 146, 402, 244), (112, 244, 458, 376), (112, 376, 469, 149), (112, 149, 406, 146), (113, 376, 458, 245), (113, 245, 459, 377), (113, 377, 468, 255), (113, 255, 469, 376), (114, 377, 459, 246), (114, 246, 460, 378), (114, 378, 467, 254), (114, 254, 468, 377), (115, 378, 460, 247), (115, 247, 461, 379), (115, 379, 466, 253), (115, 253, 467, 378), (116, 142, 428, 214), (116, 214, 501, 380), (116, 380, 450, 236), (116, 236, 400, 142), (117, 380, 501, 287), (117, 287, 500, 381), (117, 381, 451, 237), (117, 237, 450, 380), (118, 381, 500, 286), (118, 286, 499, 382), (118, 382, 452, 238), (118, 238, 451, 381), (119, 382, 499, 285), (119, 285, 498, 383), (119, 383, 453, 239), (119, 239, 452, 382), (120, 143, 435, 221), (120, 221, 529, 384), (120, 384, 462, 248), (120, 248, 399, 143), (121, 384, 529, 315), (121, 315, 528, 385), (121, 385, 463, 249), (121, 249, 462, 384), (122, 385, 528, 314), (122, 314, 527, 386), (122, 386, 464, 250), (122, 250, 463, 385), (123, 386, 527, 313), (123, 313, 526, 387), (123, 387, 465, 251), (123, 251, 464, 386), (124, 137, 406, 149), (124, 149, 469, 388), (124, 388, 465, 141), (124, 141, 398, 137), (125, 388, 469, 255), (125, 255, 468, 389), (125, 389, 464, 251), (125, 251, 465, 388), (126, 389, 468, 254), (126, 254, 467, 390), (126, 390, 463, 250), (126, 250, 464, 389), (127, 390, 467, 253), (127, 253, 466, 391), (127, 391, 462, 249), (127, 249, 463, 390), (128, 144, 404, 151), (128, 151, 473, 392), (128, 392, 457, 135), (128, 135, 396, 144), (129, 392, 473, 259), (129, 259, 472, 393), (129, 393, 456, 243), (129, 243, 457, 392), (130, 393, 472, 258), (130, 258, 471, 394), (130, 394, 455, 242), (130, 242, 456, 393), (131, 394, 471, 257), (131, 257, 470, 395), (131, 395, 454, 241), (131, 241, 455, 394)])
me_cube_000.polygons.foreach_set('use_smooth', [True] * 528)
me_cube_000.use_remesh_preserve_volume = False
me_cube_000.use_remesh_preserve_attributes = False
me_cube_000.use_mirror_vertex_groups = False
me_cube_000.update()

# ---- objects
ob_cube_002 = bpy.data.objects.new('Cube.002', me_cube_002)
ob_lamp = bpy.data.objects.new('Lamp', light_lamp)
ob_camera = bpy.data.objects.new('Camera', cam_camera)
ob_cube_005 = bpy.data.objects.new('Cube.005', me_cube_005)
ob_cube_000 = bpy.data.objects.new('Cube.000', me_cube_000)

# ---- transforms, parenting, visibility, modifiers, constraints
ob_cube_002.location = (-2.195, 1.359e-07, 1.243)
ob_cube_002.lineart.crease_threshold = 0.0
ob_lamp.location = (4.076, 1.005, 5.904)
ob_lamp.rotation_euler = (0.6503, 0.05522, 1.866)
ob_lamp.lock_rotations_4d = False
ob_lamp.empty_display_type = 'ARROWS'
ob_lamp.color = (0.0, 0.0, 0.0, 0.0)
ob_lamp.lineart.crease_threshold = 0.0
ob_camera.location = (7.481, -6.508, 5.344)
ob_camera.rotation_euler = (1.109, 0.01082, 0.8149)
ob_camera.lock_rotations_4d = False
ob_camera.empty_display_type = 'ARROWS'
ob_camera.color = (0.0, 0.0, 0.0, 0.0)
ob_camera.display_type = 'WIRE'
ob_camera.lineart.crease_threshold = 0.0
ob_cube_005.location = (-1.746, 1.417e-07, 1.149)
ob_cube_005.lineart.crease_threshold = 0.0
_m = ob_cube_005.modifiers.new('Subsurf', 'SUBSURF')
_m.uv_smooth = 'PRESERVE_CORNERS'
_m.quality = 2
_m.show_only_control_edges = False
ob_cube_000.location = (0.0054, -1.788e-09, 1.634)
ob_cube_000.lineart.crease_threshold = 0.0

# ---- collection membership
col_collection_1.objects.link(ob_cube_002)
col_collection_1.objects.link(ob_lamp)
col_collection_1.objects.link(ob_camera)
col_collection_1.objects.link(ob_cube_005)
col_collection_1.objects.link(ob_cube_000)

# ---- scene / render settings (as saved in the file)
scene.camera = ob_camera
scene.frame_start = 1; scene.frame_end = 250; scene.frame_set(1)
scene.render.engine = 'BLENDER_EEVEE_NEXT'
scene.render.resolution_percentage = 50
scene.render.dither_intensity = 0.0
scene.cycles.use_denoising = False
scene.cycles.samples = 10
scene.cycles.sampling_pattern = 'TABULATED_SOBOL'
scene.cycles.light_sampling_threshold = 0.0
scene.cycles.use_adaptive_sampling = False
scene.cycles.use_light_tree = False
scene.cycles.blur_glossy = 0.0
scene.cycles.pixel_filter_type = 'GAUSSIAN'
scene.cycles.sample_clamp_indirect = 0.0
scene.view_settings.view_transform = 'Standard'
bpy.context.view_layer.update()

